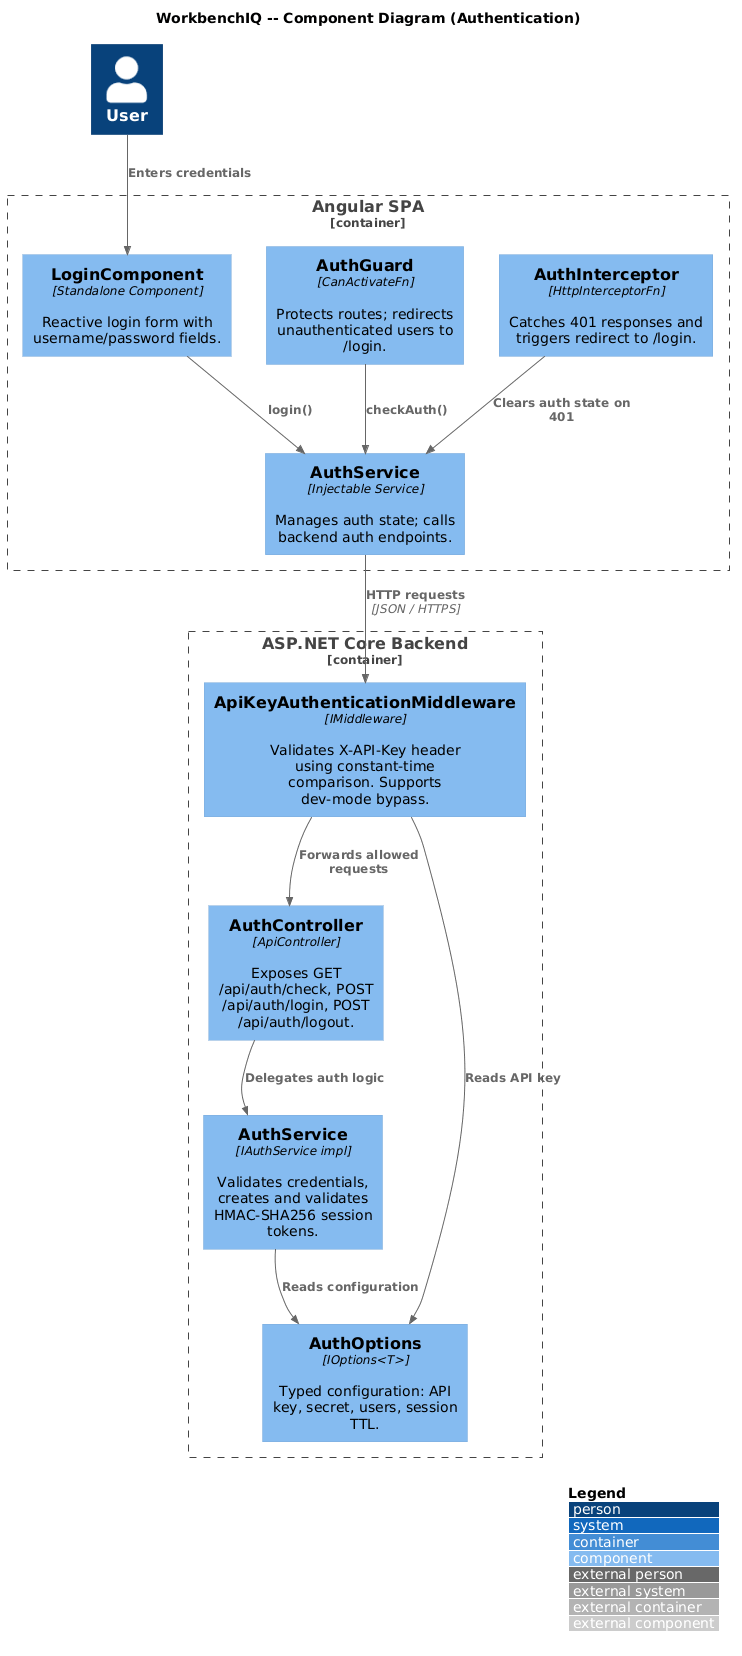

The diagram above was rendered by PlantUML. Its source (embedded in the PNG):
@startuml
' ---------------------------------------------------------------------------
' WorkbenchIQ -- C4 Component diagram for Authentication
' ---------------------------------------------------------------------------
!include https://raw.githubusercontent.com/plantuml-stdlib/C4-PlantUML/master/C4_Component.puml

LAYOUT_WITH_LEGEND()
scale max 1024 width

title WorkbenchIQ -- Component Diagram (Authentication)

Person(user, "User")

Container_Boundary(angular, "Angular SPA") {
  Component(loginComp, "LoginComponent", "Standalone Component", "Reactive login form with username/password fields.")
  Component(authGuard, "AuthGuard", "CanActivateFn", "Protects routes; redirects unauthenticated users to /login.")
  Component(ngAuthSvc, "AuthService", "Injectable Service", "Manages auth state; calls backend auth endpoints.")
  Component(authInterceptor, "AuthInterceptor", "HttpInterceptorFn", "Catches 401 responses and triggers redirect to /login.")
}

Container_Boundary(dotnet, "ASP.NET Core Backend") {
  Component(apiKeyMw, "ApiKeyAuthenticationMiddleware", "IMiddleware", "Validates X-API-Key header using constant-time comparison. Supports dev-mode bypass.")
  Component(authCtrl, "AuthController", "ApiController", "Exposes GET /api/auth/check, POST /api/auth/login, POST /api/auth/logout.")
  Component(authSvc, "AuthService", "IAuthService impl", "Validates credentials, creates and validates HMAC-SHA256 session tokens.")
  Component(authOpts, "AuthOptions", "IOptions<T>", "Typed configuration: API key, secret, users, session TTL.")
}

Rel(user, loginComp, "Enters credentials")
Rel(loginComp, ngAuthSvc, "login()")
Rel(authGuard, ngAuthSvc, "checkAuth()")
Rel(authInterceptor, ngAuthSvc, "Clears auth state on 401")

Rel(ngAuthSvc, apiKeyMw, "HTTP requests", "JSON / HTTPS")
Rel(apiKeyMw, authCtrl, "Forwards allowed requests")
Rel(authCtrl, authSvc, "Delegates auth logic")
Rel(authSvc, authOpts, "Reads configuration")
Rel(apiKeyMw, authOpts, "Reads API key")
@enduml